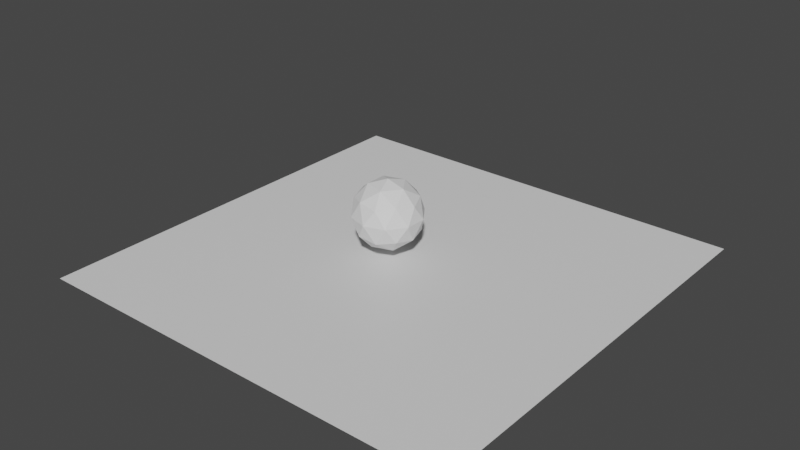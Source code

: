 # Source: untitled.blend  (saved by Blender 2.81.16; exported with 4.5.12 LTS)
import bpy
from mathutils import Matrix  # noqa: F401  (used for matrix-valued properties, if any)

bpy.ops.wm.read_factory_settings(use_empty=True)
scene = bpy.context.scene
scene.name = 'Scene'

# ---- collections
col_collection = bpy.data.collections.new('Collection'); scene.collection.children.link(col_collection)

# ---- materials (node trees are filled in below, after node groups)
mat_default_obj_002 = bpy.data.materials.new('Default_OBJ.002')
mat_default_obj_002.use_transparent_shadow = False
mat_default_obj_002.roughness = 0.5

# ---- material node trees
mat_default_obj_002.use_nodes = True; mat_default_obj_002.node_tree.nodes.clear()
_N = mat_default_obj_002.node_tree.nodes; _L = mat_default_obj_002.node_tree.links
n0 = _N.new('ShaderNodeOutputMaterial'); n0.name = 'Material Output'; n0.location = (300, 300)
n1 = _N.new('ShaderNodeBsdfPrincipled'); n1.name = 'Principled BSDF'; n1.location = (10, 300)
n1.distribution = 'GGX'
n1.subsurface_method = 'BURLEY'
n1.inputs[3].default_value = 1.45
n1.inputs[27].default_value = (0.0, 0.0, 0.0, 1.0)
n1.inputs[28].default_value = 1.0
_L.new(n1.outputs[0], n0.inputs[0])
n0.is_active_output = True

# ---- world
world_world = bpy.data.worlds.new('World'); scene.world = world_world
world_world.use_nodes = True; world_world.node_tree.nodes.clear()
_N = world_world.node_tree.nodes; _L = world_world.node_tree.links
n0 = _N.new('ShaderNodeOutputWorld'); n0.name = 'World Output'; n0.location = (300, 300)
n1 = _N.new('ShaderNodeBackground'); n1.name = 'Background'; n1.location = (10, 300)
n1.inputs[0].default_value = (0.05088, 0.05088, 0.05088, 1.0)
_L.new(n1.outputs[0], n0.inputs[0])
n0.is_active_output = True
world_world.color = (0.05088, 0.05088, 0.05088)
world_world.use_sun_shadow = False
world_world.sun_shadow_jitter_overblur = 0.0

# ---- meshes
me_icosphere = bpy.data.meshes.new('Icosphere')
me_icosphere.from_pydata([(0.0, 0.0, -1.0), (0.7236, -0.5257, -0.4472), (-0.2764, -0.8506, -0.4472), (-0.8944, 0.0, -0.4472), (-0.2764, 0.8506, -0.4472), (0.7236, 0.5257, -0.4472), (0.2764, -0.8506, 0.4472), (-0.7236, -0.5257, 0.4472), (-0.7236, 0.5257, 0.4472), (0.2764, 0.8506, 0.4472), (0.8944, 0.0, 0.4472), (0.0, 0.0, 1.0), (-0.1625, -0.5, -0.8507), (0.4253, -0.309, -0.8507), (0.2629, -0.809, -0.5257), (0.8506, 0.0, -0.5257), (0.4253, 0.309, -0.8507), (-0.5257, 0.0, -0.8507), (-0.6882, -0.5, -0.5257), (-0.1625, 0.5, -0.8507), (-0.6882, 0.5, -0.5257), (0.2629, 0.809, -0.5257), (0.9511, -0.309, 0.0), (0.9511, 0.309, 0.0), (0.0, -1.0, 0.0), (0.5878, -0.809, 0.0), (-0.9511, -0.309, 0.0), (-0.5878, -0.809, 0.0), (-0.5878, 0.809, 0.0), (-0.9511, 0.309, 0.0), (0.5878, 0.809, 0.0), (0.0, 1.0, 0.0), (0.6882, -0.5, 0.5257), (-0.2629, -0.809, 0.5257), (-0.8506, 0.0, 0.5257), (-0.2629, 0.809, 0.5257), (0.6882, 0.5, 0.5257), (0.1625, -0.5, 0.8507), (0.5257, 0.0, 0.8507), (-0.4253, -0.309, 0.8507), (-0.4253, 0.309, 0.8507), (0.1625, 0.5, 0.8507)], [], [(0, 13, 12), (1, 13, 15), (0, 12, 17), (0, 17, 19), (0, 19, 16), (1, 15, 22), (2, 14, 24), (3, 18, 26), (4, 20, 28), (5, 21, 30), (1, 22, 25), (2, 24, 27), (3, 26, 29), (4, 28, 31), (5, 30, 23), (6, 32, 37), (7, 33, 39), (8, 34, 40), (9, 35, 41), (10, 36, 38), (38, 41, 11), (38, 36, 41), (36, 9, 41), (41, 40, 11), (41, 35, 40), (35, 8, 40), (40, 39, 11), (40, 34, 39), (34, 7, 39), (39, 37, 11), (39, 33, 37), (33, 6, 37), (37, 38, 11), (37, 32, 38), (32, 10, 38), (23, 36, 10), (23, 30, 36), (30, 9, 36), (31, 35, 9), (31, 28, 35), (28, 8, 35), (29, 34, 8), (29, 26, 34), (26, 7, 34), (27, 33, 7), (27, 24, 33), (24, 6, 33), (25, 32, 6), (25, 22, 32), (22, 10, 32), (30, 31, 9), (30, 21, 31), (21, 4, 31), (28, 29, 8), (28, 20, 29), (20, 3, 29), (26, 27, 7), (26, 18, 27), (18, 2, 27), (24, 25, 6), (24, 14, 25), (14, 1, 25), (22, 23, 10), (22, 15, 23), (15, 5, 23), (16, 21, 5), (16, 19, 21), (19, 4, 21), (19, 20, 4), (19, 17, 20), (17, 3, 20), (17, 18, 3), (17, 12, 18), (12, 2, 18), (15, 16, 5), (15, 13, 16), (13, 0, 16), (12, 14, 2), (12, 13, 14), (13, 1, 14)])
_uv = me_icosphere.uv_layers.new(name='UVMap')
_uv.uv.foreach_set('vector', [0.8182, 0.0, 0.7727, 0.07873, 0.8636, 0.07873, 0.7273, 0.1575, 0.6818, 0.07873, 0.6364, 0.1575, 0.09091, 0.0, 0.04545, 0.07873, 0.1364, 0.07873, 0.2727, 0.0, 0.2273, 0.07873, 0.3182, 0.07873, 0.4545, 0.0, 0.4091, 0.07873, 0.5, 0.07873, 0.7273, 0.1575, 0.6364, 0.1575, 0.6818, 0.2362, 0.9091, 0.1575, 0.8182, 0.1575, 0.8636, 0.2362, 0.1818, 0.1575, 0.09091, 0.1575, 0.1364, 0.2362, 0.3636, 0.1575, 0.2727, 0.1575, 0.3182, 0.2362, 0.5455, 0.1575, 0.4545, 0.1575, 0.5, 0.2362, 0.7273, 0.1575, 0.6818, 0.2362, 0.7727, 0.2362, 0.9091, 0.1575, 0.8636, 0.2362, 0.9545, 0.2362, 0.1818, 0.1575, 0.1364, 0.2362, 0.2273, 0.2362, 0.3636, 0.1575, 0.3182, 0.2362, 0.4091, 0.2362, 0.5455, 0.1575, 0.5, 0.2362, 0.5909, 0.2362, 0.8182, 0.3149, 0.7273, 0.3149, 0.7727, 0.3937, 1.0, 0.3149, 0.9091, 0.3149, 0.9545, 0.3937, 0.2727, 0.3149, 0.1818, 0.3149, 0.2273, 0.3937, 0.4545, 0.3149, 0.3636, 0.3149, 0.4091, 0.3937, 0.6364, 0.3149, 0.5455, 0.3149, 0.5909, 0.3937, 0.5909, 0.3937, 0.5, 0.3937, 0.5455, 0.4724, 0.5909, 0.3937, 0.5455, 0.3149, 0.5, 0.3937, 0.5455, 0.3149, 0.4545, 0.3149, 0.5, 0.3937, 0.4091, 0.3937, 0.3182, 0.3937, 0.3636, 0.4724, 0.4091, 0.3937, 0.3636, 0.3149, 0.3182, 0.3937, 0.3636, 0.3149, 0.2727, 0.3149, 0.3182, 0.3937, 0.2273, 0.3937, 0.1364, 0.3937, 0.1818, 0.4724, 0.2273, 0.3937, 0.1818, 0.3149, 0.1364, 0.3937, 0.1818, 0.3149, 0.09091, 0.3149, 0.1364, 0.3937, 0.9545, 0.3937, 0.8636, 0.3937, 0.9091, 0.4724, 0.9545, 0.3937, 0.9091, 0.3149, 0.8636, 0.3937, 0.9091, 0.3149, 0.8182, 0.3149, 0.8636, 0.3937, 0.7727, 0.3937, 0.6818, 0.3937, 0.7273, 0.4724, 0.7727, 0.3937, 0.7273, 0.3149, 0.6818, 0.3937, 0.7273, 0.3149, 0.6364, 0.3149, 0.6818, 0.3937, 0.5909, 0.2362, 0.5455, 0.3149, 0.6364, 0.3149, 0.5909, 0.2362, 0.5, 0.2362, 0.5455, 0.3149, 0.5, 0.2362, 0.4545, 0.3149, 0.5455, 0.3149, 0.4091, 0.2362, 0.3636, 0.3149, 0.4545, 0.3149, 0.4091, 0.2362, 0.3182, 0.2362, 0.3636, 0.3149, 0.3182, 0.2362, 0.2727, 0.3149, 0.3636, 0.3149, 0.2273, 0.2362, 0.1818, 0.3149, 0.2727, 0.3149, 0.2273, 0.2362, 0.1364, 0.2362, 0.1818, 0.3149, 0.1364, 0.2362, 0.09091, 0.3149, 0.1818, 0.3149, 0.9545, 0.2362, 0.9091, 0.3149, 1.0, 0.3149, 0.9545, 0.2362, 0.8636, 0.2362, 0.9091, 0.3149, 0.8636, 0.2362, 0.8182, 0.3149, 0.9091, 0.3149, 0.7727, 0.2362, 0.7273, 0.3149, 0.8182, 0.3149, 0.7727, 0.2362, 0.6818, 0.2362, 0.7273, 0.3149, 0.6818, 0.2362, 0.6364, 0.3149, 0.7273, 0.3149, 0.5, 0.2362, 0.4091, 0.2362, 0.4545, 0.3149, 0.5, 0.2362, 0.4545, 0.1575, 0.4091, 0.2362, 0.4545, 0.1575, 0.3636, 0.1575, 0.4091, 0.2362, 0.3182, 0.2362, 0.2273, 0.2362, 0.2727, 0.3149, 0.3182, 0.2362, 0.2727, 0.1575, 0.2273, 0.2362, 0.2727, 0.1575, 0.1818, 0.1575, 0.2273, 0.2362, 0.1364, 0.2362, 0.04545, 0.2362, 0.09091, 0.3149, 0.1364, 0.2362, 0.09091, 0.1575, 0.04545, 0.2362, 0.09091, 0.1575, 0.0, 0.1575, 0.04545, 0.2362, 0.8636, 0.2362, 0.7727, 0.2362, 0.8182, 0.3149, 0.8636, 0.2362, 0.8182, 0.1575, 0.7727, 0.2362, 0.8182, 0.1575, 0.7273, 0.1575, 0.7727, 0.2362, 0.6818, 0.2362, 0.5909, 0.2362, 0.6364, 0.3149, 0.6818, 0.2362, 0.6364, 0.1575, 0.5909, 0.2362, 0.6364, 0.1575, 0.5455, 0.1575, 0.5909, 0.2362, 0.5, 0.07873, 0.4545, 0.1575, 0.5455, 0.1575, 0.5, 0.07873, 0.4091, 0.07873, 0.4545, 0.1575, 0.4091, 0.07873, 0.3636, 0.1575, 0.4545, 0.1575, 0.3182, 0.07873, 0.2727, 0.1575, 0.3636, 0.1575, 0.3182, 0.07873, 0.2273, 0.07873, 0.2727, 0.1575, 0.2273, 0.07873, 0.1818, 0.1575, 0.2727, 0.1575, 0.1364, 0.07873, 0.09091, 0.1575, 0.1818, 0.1575, 0.1364, 0.07873, 0.04545, 0.07873, 0.09091, 0.1575, 0.04545, 0.07873, 0.0, 0.1575, 0.09091, 0.1575, 0.6364, 0.1575, 0.5909, 0.07873, 0.5455, 0.1575, 0.6364, 0.1575, 0.6818, 0.07873, 0.5909, 0.07873, 0.6818, 0.07873, 0.6364, 0.0, 0.5909, 0.07873, 0.8636, 0.07873, 0.8182, 0.1575, 0.9091, 0.1575, 0.8636, 0.07873, 0.7727, 0.07873, 0.8182, 0.1575, 0.7727, 0.07873, 0.7273, 0.1575, 0.8182, 0.1575])
me_icosphere.use_remesh_fix_poles = True
me_icosphere.use_remesh_preserve_attributes = False
me_icosphere.use_mirror_vertex_groups = False
me_icosphere.update()
me_flag = bpy.data.meshes.new('flag')
me_flag.from_pydata([(-0.8181, 0.5, 0.0), (-0.8181, 0.625, 0.0), (-0.9431, 0.625, 0.0), (-0.8181, 1.0, 0.0), (-0.8181, 0.875, 0.0), (-0.6931, 0.875, 0.0), (-0.4431, 1.0, 0.0), (-0.5681, 1.0, 0.0), (-0.4431, 0.875, 0.0), (-0.8181, 0.375, 0.0), (-0.6931, 0.375, 0.0), (-0.5681, 0.25, 0.0), (-0.5681, 0.375, 0.0), (-0.5681, 0.0, 0.0), (-0.5681, 0.125, 0.0), (-0.6931, 0.125, 0.0), (-0.6931, 0.0, 0.0), (-0.3181, 0.875, 0.0), (-0.3181, 0.75, 0.0), (-0.1931, 0.875, 0.0), (-0.6931, 0.25, 0.0), (-0.8181, 0.0, 0.0), (-0.8181, 0.125, 0.0), (-0.9431, 0.125, 0.0), (-0.9431, 1.0, 0.0), (-1.068, 1.0, 0.0), (-0.9431, 0.875, 0.0), (-0.4431, 0.75, 0.0), (-0.9431, 0.75, 0.0), (-0.8181, 0.75, 0.0), (-0.06813, 1.0, 0.0), (-0.1931, 1.0, 0.0), (-0.1931, 0.75, 0.0), (-0.1931, 0.625, 0.0), (-0.8181, 0.25, 0.0), (-0.3181, 0.0, 0.0), (-0.3181, 0.125, 0.0), (-0.4431, 0.125, 0.0), (-0.9431, 0.0, 0.0), (-0.4431, 0.25, 0.0), (-0.3181, 0.25, 0.0), (-0.4431, 0.375, 0.0), (-1.068, 0.625, 0.0), (-1.068, 0.5, 0.0), (-0.3181, 0.5, 0.0), (-0.4431, 0.5, 0.0), (-0.06813, 0.25, 0.0), (-0.1931, 0.25, 0.0), (-0.1931, 0.125, 0.0), (-0.5681, 0.75, 0.0), (-0.6931, 0.75, 0.0), (-0.6931, 0.625, 0.0), (-0.06813, 0.125, 0.0), (-0.1931, 0.0, 0.0), (-0.06813, 0.0, 0.0), (-1.068, 0.75, 0.0), (-0.3181, 0.625, 0.0), (-0.4431, 0.625, 0.0), (-0.3181, 1.0, 0.0), (-1.068, 0.125, 0.0), (-1.068, 0.0, 0.0), (-0.6931, 0.5, 0.0), (-0.5681, 0.5, 0.0), (-0.1931, 0.5, 0.0), (-0.1931, 0.375, 0.0), (-0.06813, 0.5, 0.0), (-0.06813, 0.875, 0.0), (-0.06813, 0.625, 0.0), (-0.06813, 0.75, 0.0), (-0.4431, 0.0, 0.0), (-0.6931, 1.0, 0.0), (-1.068, 0.875, 0.0), (-0.9431, 0.5, 0.0), (-1.068, 0.25, 0.0), (-0.9431, 0.25, 0.0), (-0.9431, 0.375, 0.0), (-0.5681, 0.625, 0.0), (-1.068, 0.375, 0.0), (-0.3181, 0.375, 0.0), (-0.06813, 0.375, 0.0), (-0.5681, 0.875, 0.0)], [], [(0, 1, 2), (3, 4, 5), (6, 7, 8), (0, 9, 10), (11, 12, 10), (13, 14, 15), (16, 13, 15), (17, 18, 19), (11, 20, 15), (21, 22, 23), (24, 25, 26), (27, 18, 8), (28, 29, 26), (30, 31, 19), (32, 18, 33), (22, 34, 23), (35, 36, 37), (38, 21, 23), (39, 40, 41), (42, 43, 2), (44, 45, 41), (46, 47, 48), (49, 50, 51), (52, 46, 48), (53, 54, 48), (49, 27, 8), (11, 39, 41), (55, 28, 26), (44, 56, 57), (58, 17, 19), (59, 60, 23), (61, 62, 51), (45, 62, 41), (63, 44, 64), (65, 63, 64), (66, 30, 19), (67, 68, 33), (56, 18, 57), (69, 35, 37), (36, 40, 37), (70, 3, 5), (4, 29, 5), (12, 62, 10), (14, 11, 15), (50, 29, 51), (31, 58, 19), (0, 61, 51), (71, 55, 26), (43, 72, 2), (47, 40, 48), (73, 74, 75), (76, 62, 57), (9, 34, 10), (77, 73, 75), (43, 77, 75), (72, 0, 2), (78, 40, 64), (1, 29, 2), (79, 65, 64), (74, 34, 75), (68, 66, 19), (20, 34, 15), (18, 32, 19), (32, 68, 19), (68, 32, 33), (34, 9, 75), (9, 0, 75), (0, 72, 75), (72, 43, 75), (62, 61, 10), (61, 0, 10), (40, 47, 64), (47, 46, 64), (29, 1, 51), (1, 0, 51), (34, 74, 23), (74, 73, 23), (29, 28, 2), (28, 55, 2), (40, 36, 48), (36, 35, 48), (34, 22, 15), (22, 21, 15), (29, 4, 26), (4, 3, 26), (18, 17, 8), (17, 58, 8), (18, 27, 57), (27, 49, 57), (34, 20, 10), (20, 11, 10), (40, 78, 41), (78, 44, 41), (44, 78, 64), (73, 59, 23), (46, 79, 64), (55, 42, 2), (65, 67, 33), (62, 45, 57), (45, 44, 57), (44, 63, 33), (63, 65, 33), (18, 56, 33), (56, 44, 33), (62, 12, 41), (12, 11, 41), (11, 14, 37), (14, 13, 37), (40, 39, 37), (39, 11, 37), (62, 76, 51), (76, 49, 51), (49, 76, 57), (25, 71, 26), (54, 52, 48), (35, 53, 48), (13, 69, 37), (21, 16, 15), (60, 38, 23), (3, 24, 26), (7, 70, 5), (58, 6, 8), (29, 50, 5), (50, 49, 5), (49, 80, 5), (80, 7, 5), (7, 80, 8), (80, 49, 8)])
me_flag.polygons.foreach_set('use_smooth', [True] * 128)
_k = set([(3, 24), (3, 70), (6, 7), (6, 58), (7, 70), (13, 16), (13, 69), (16, 21), (21, 38), (24, 25), (25, 71), (30, 31), (30, 66), (31, 58), (35, 53), (35, 69), (38, 60), (42, 43), (42, 55), (43, 77), (46, 52), (46, 79), (52, 54), (53, 54), (55, 71), (59, 60), (59, 73), (65, 67), (65, 79), (66, 68), (67, 68), (73, 77)])
me_flag.attributes.new('sharp_edge', 'BOOLEAN', 'EDGE').data.foreach_set('value', [ (min(e.vertices), max(e.vertices)) in _k for e in me_flag.edges])
_uv = me_flag.uv_layers.new(name='UVMap')
_uv.uv.foreach_set('vector', [0.25, 0.5, 0.25, 0.625, 0.125, 0.625, 0.25, 1.0, 0.25, 0.875, 0.375, 0.875, 0.625, 1.0, 0.5, 1.0, 0.625, 0.875, 0.25, 0.5, 0.25, 0.375, 0.375, 0.375, 0.5, 0.25, 0.5, 0.375, 0.375, 0.375, 0.5, 0.0, 0.5, 0.125, 0.375, 0.125, 0.375, 0.0, 0.5, 0.0, 0.375, 0.125, 0.75, 0.875, 0.75, 0.75, 0.875, 0.875, 0.5, 0.25, 0.375, 0.25, 0.375, 0.125, 0.25, 0.0, 0.25, 0.125, 0.125, 0.125, 0.125, 1.0, 0.0, 1.0, 0.125, 0.875, 0.625, 0.75, 0.75, 0.75, 0.625, 0.875, 0.125, 0.75, 0.25, 0.75, 0.125, 0.875, 1.0, 1.0, 0.875, 1.0, 0.875, 0.875, 0.875, 0.75, 0.75, 0.75, 0.875, 0.625, 0.25, 0.125, 0.25, 0.25, 0.125, 0.125, 0.75, 0.0, 0.75, 0.125, 0.625, 0.125, 0.125, 0.0, 0.25, 0.0, 0.125, 0.125, 0.625, 0.25, 0.75, 0.25, 0.625, 0.375, 0.0, 0.625, 0.0, 0.5, 0.125, 0.625, 0.75, 0.5, 0.625, 0.5, 0.625, 0.375, 1.0, 0.25, 0.875, 0.25, 0.875, 0.125, 0.5, 0.75, 0.375, 0.75, 0.375, 0.625, 1.0, 0.125, 1.0, 0.25, 0.875, 0.125, 0.875, 0.0, 1.0, 0.0, 0.875, 0.125, 0.5, 0.75, 0.625, 0.75, 0.625, 0.875, 0.5, 0.25, 0.625, 0.25, 0.625, 0.375, 0.0, 0.75, 0.125, 0.75, 0.125, 0.875, 0.75, 0.5, 0.75, 0.625, 0.625, 0.625, 0.75, 1.0, 0.75, 0.875, 0.875, 0.875, 0.0, 0.125, 0.0, 0.0, 0.125, 0.125, 0.375, 0.5, 0.5, 0.5, 0.375, 0.625, 0.625, 0.5, 0.5, 0.5, 0.625, 0.375, 0.875, 0.5, 0.75, 0.5, 0.875, 0.375, 1.0, 0.5, 0.875, 0.5, 0.875, 0.375, 1.0, 0.875, 1.0, 1.0, 0.875, 0.875, 1.0, 0.625, 1.0, 0.75, 0.875, 0.625, 0.75, 0.625, 0.75, 0.75, 0.625, 0.625, 0.625, 0.0, 0.75, 0.0, 0.625, 0.125, 0.75, 0.125, 0.75, 0.25, 0.625, 0.125, 0.375, 1.0, 0.25, 1.0, 0.375, 0.875, 0.25, 0.875, 0.25, 0.75, 0.375, 0.875, 0.5, 0.375, 0.5, 0.5, 0.375, 0.375, 0.5, 0.125, 0.5, 0.25, 0.375, 0.125, 0.375, 0.75, 0.25, 0.75, 0.375, 0.625, 0.875, 1.0, 0.75, 1.0, 0.875, 0.875, 0.25, 0.5, 0.375, 0.5, 0.375, 0.625, 0.0, 0.875, 0.0, 0.75, 0.125, 0.875, 0.0, 0.5, 0.125, 0.5, 0.125, 0.625, 0.875, 0.25, 0.75, 0.25, 0.875, 0.125, 0.0, 0.25, 0.125, 0.25, 0.125, 0.375, 0.5, 0.625, 0.5, 0.5, 0.625, 0.625, 0.25, 0.375, 0.25, 0.25, 0.375, 0.375, 0.0, 0.375, 0.0, 0.25, 0.125, 0.375, 0.0, 0.5, 0.0, 0.375, 0.125, 0.375, 0.125, 0.5, 0.25, 0.5, 0.125, 0.625, 0.75, 0.375, 0.75, 0.25, 0.875, 0.375, 0.25, 0.625, 0.25, 0.75, 0.125, 0.625, 1.0, 0.375, 1.0, 0.5, 0.875, 0.375, 0.125, 0.25, 0.25, 0.25, 0.125, 0.375, 1.0, 0.75, 1.0, 0.875, 0.875, 0.875, 0.375, 0.25, 0.25, 0.25, 0.375, 0.125, 0.75, 0.75, 0.875, 0.75, 0.875, 0.875, 0.875, 0.75, 1.0, 0.75, 0.875, 0.875, 1.0, 0.75, 0.875, 0.75, 0.875, 0.625, 0.25, 0.25, 0.25, 0.375, 0.125, 0.375, 0.25, 0.375, 0.25, 0.5, 0.125, 0.375, 0.25, 0.5, 0.125, 0.5, 0.125, 0.375, 0.125, 0.5, 0.0, 0.5, 0.125, 0.375, 0.5, 0.5, 0.375, 0.5, 0.375, 0.375, 0.375, 0.5, 0.25, 0.5, 0.375, 0.375, 0.75, 0.25, 0.875, 0.25, 0.875, 0.375, 0.875, 0.25, 1.0, 0.25, 0.875, 0.375, 0.25, 0.75, 0.25, 0.625, 0.375, 0.625, 0.25, 0.625, 0.25, 0.5, 0.375, 0.625, 0.25, 0.25, 0.125, 0.25, 0.125, 0.125, 0.125, 0.25, 0.0, 0.25, 0.125, 0.125, 0.25, 0.75, 0.125, 0.75, 0.125, 0.625, 0.125, 0.75, 0.0, 0.75, 0.125, 0.625, 0.75, 0.25, 0.75, 0.125, 0.875, 0.125, 0.75, 0.125, 0.75, 0.0, 0.875, 0.125, 0.25, 0.25, 0.25, 0.125, 0.375, 0.125, 0.25, 0.125, 0.25, 0.0, 0.375, 0.125, 0.25, 0.75, 0.25, 0.875, 0.125, 0.875, 0.25, 0.875, 0.25, 1.0, 0.125, 0.875, 0.75, 0.75, 0.75, 0.875, 0.625, 0.875, 0.75, 0.875, 0.75, 1.0, 0.625, 0.875, 0.75, 0.75, 0.625, 0.75, 0.625, 0.625, 0.625, 0.75, 0.5, 0.75, 0.625, 0.625, 0.25, 0.25, 0.375, 0.25, 0.375, 0.375, 0.375, 0.25, 0.5, 0.25, 0.375, 0.375, 0.75, 0.25, 0.75, 0.375, 0.625, 0.375, 0.75, 0.375, 0.75, 0.5, 0.625, 0.375, 0.75, 0.5, 0.75, 0.375, 0.875, 0.375, 0.0, 0.25, 0.0, 0.125, 0.125, 0.125, 1.0, 0.25, 1.0, 0.375, 0.875, 0.375, 0.0, 0.75, 0.0, 0.625, 0.125, 0.625, 1.0, 0.5, 1.0, 0.625, 0.875, 0.625, 0.5, 0.5, 0.625, 0.5, 0.625, 0.625, 0.625, 0.5, 0.75, 0.5, 0.625, 0.625, 0.75, 0.5, 0.875, 0.5, 0.875, 0.625, 0.875, 0.5, 1.0, 0.5, 0.875, 0.625, 0.75, 0.75, 0.75, 0.625, 0.875, 0.625, 0.75, 0.625, 0.75, 0.5, 0.875, 0.625, 0.5, 0.5, 0.5, 0.375, 0.625, 0.375, 0.5, 0.375, 0.5, 0.25, 0.625, 0.375, 0.5, 0.25, 0.5, 0.125, 0.625, 0.125, 0.5, 0.125, 0.5, 0.0, 0.625, 0.125, 0.75, 0.25, 0.625, 0.25, 0.625, 0.125, 0.625, 0.25, 0.5, 0.25, 0.625, 0.125, 0.5, 0.5, 0.5, 0.625, 0.375, 0.625, 0.5, 0.625, 0.5, 0.75, 0.375, 0.625, 0.5, 0.75, 0.5, 0.625, 0.625, 0.625, 0.0, 1.0, 0.0, 0.875, 0.125, 0.875, 1.0, 0.0, 1.0, 0.125, 0.875, 0.125, 0.75, 0.0, 0.875, 0.0, 0.875, 0.125, 0.5, 0.0, 0.625, 0.0, 0.625, 0.125, 0.25, 0.0, 0.375, 0.0, 0.375, 0.125, 0.0, 0.0, 0.125, 0.0, 0.125, 0.125, 0.25, 1.0, 0.125, 1.0, 0.125, 0.875, 0.5, 1.0, 0.375, 1.0, 0.375, 0.875, 0.75, 1.0, 0.625, 1.0, 0.625, 0.875, 0.25, 0.75, 0.375, 0.75, 0.375, 0.875, 0.375, 0.75, 0.5, 0.75, 0.375, 0.875, 0.5, 0.75, 0.5, 0.875, 0.375, 0.875, 0.5, 0.875, 0.5, 1.0, 0.375, 0.875, 0.5, 1.0, 0.5, 0.875, 0.625, 0.875, 0.5, 0.875, 0.5, 0.75, 0.625, 0.875])
me_flag.materials.append(mat_default_obj_002)
me_flag.use_remesh_fix_poles = True
me_flag.use_remesh_preserve_attributes = False
me_flag.use_mirror_vertex_groups = False
me_flag.update()
me_flag.normals_split_custom_set([tuple(v) for v in zip(*[iter([0.0, 0.0, 1.0, 0.0, 0.0, 1.0, 0.0, 0.0, 1.0, 0.0, 0.0, 1.0, 0.0, 0.0, 1.0, 0.0, 0.0, 1.0, 0.0, 0.0, 1.0, 0.0, 0.0, 1.0, 0.0, 0.0, 1.0, 0.0, 0.0, 1.0, 0.0, 0.0, 1.0, 0.0, 0.0, 1.0, 0.0, 0.0, 1.0, 0.0, 0.0, 1.0, 0.0, 0.0, 1.0, 0.0, 0.0, 1.0, 0.0, 0.0, 1.0, 0.0, 0.0, 1.0, 0.0, 0.0, 1.0, 0.0, 0.0, 1.0, 0.0, 0.0, 1.0, 0.0, 0.0, 1.0, 0.0, 0.0, 1.0, 0.0, 0.0, 1.0, 0.0, 0.0, 1.0, 0.0, 0.0, 1.0, 0.0, 0.0, 1.0, 0.0, 0.0, 1.0, 0.0, 0.0, 1.0, 0.0, 0.0, 1.0, 0.0, 0.0, 1.0, 0.0, 0.0, 1.0, 0.0, 0.0, 1.0, 0.0, 0.0, 1.0, 0.0, 0.0, 1.0, 0.0, 0.0, 1.0, 0.0, 0.0, 1.0, 0.0, 0.0, 1.0, 0.0, 0.0, 1.0, 0.0, 0.0, 1.0, 0.0, 0.0, 1.0, 0.0, 0.0, 1.0, 0.0, 0.0, 1.0, 0.0, 0.0, 1.0, 0.0, 0.0, 1.0, 0.0, 0.0, 1.0, 0.0, 0.0, 1.0, 0.0, 0.0, 1.0, 0.0, 0.0, 1.0, 0.0, 0.0, 1.0, 0.0, 0.0, 1.0, 0.0, 0.0, 1.0, 0.0, 0.0, 1.0, 0.0, 0.0, 1.0, 0.0, 0.0, 1.0, 0.0, 0.0, 1.0, 0.0, 0.0, 1.0, 0.0, 0.0, 1.0, 0.0, 0.0, 1.0, 0.0, 0.0, 1.0, 0.0, 0.0, 1.0, 0.0, 0.0, 1.0, 0.0, 0.0, 1.0, 0.0, 0.0, 1.0, 0.0, 0.0, 1.0, 0.0, 0.0, 1.0, 0.0, 0.0, 1.0, 0.0, 0.0, 1.0, 0.0, 0.0, 1.0, 0.0, 0.0, 1.0, 0.0, 0.0, 1.0, 0.0, 0.0, 1.0, 0.0, 0.0, 1.0, 0.0, 0.0, 1.0, 0.0, 0.0, 1.0, 0.0, 0.0, 1.0, 0.0, 0.0, 1.0, 0.0, 0.0, 1.0, 0.0, 0.0, 1.0, 0.0, 0.0, 1.0, 0.0, 0.0, 1.0, 0.0, 0.0, 1.0, 0.0, 0.0, 1.0, 0.0, 0.0, 1.0, 0.0, 0.0, 1.0, 0.0, 0.0, 1.0, 0.0, 0.0, 1.0, 0.0, 0.0, 1.0, 0.0, 0.0, 1.0, 0.0, 0.0, 1.0, 0.0, 0.0, 1.0, 0.0, 0.0, 1.0, 0.0, 0.0, 1.0, 0.0, 0.0, 1.0, 0.0, 0.0, 1.0, 0.0, 0.0, 1.0, 0.0, 0.0, 1.0, 0.0, 0.0, 1.0, 0.0, 0.0, 1.0, 0.0, 0.0, 1.0, 0.0, 0.0, 1.0, 0.0, 0.0, 1.0, 0.0, 0.0, 1.0, 0.0, 0.0, 1.0, 0.0, 0.0, 1.0, 0.0, 0.0, 1.0, 0.0, 0.0, 1.0, 0.0, 0.0, 1.0, 0.0, 0.0, 1.0, 0.0, 0.0, 1.0, 0.0, 0.0, 1.0, 0.0, 0.0, 1.0, 0.0, 0.0, 1.0, 0.0, 0.0, 1.0, 0.0, 0.0, 1.0, 0.0, 0.0, 1.0, 0.0, 0.0, 1.0, 0.0, 0.0, 1.0, 0.0, 0.0, 1.0, 0.0, 0.0, 1.0, 0.0, 0.0, 1.0, 0.0, 0.0, 1.0, 0.0, 0.0, 1.0, 0.0, 0.0, 1.0, 0.0, 0.0, 1.0, 0.0, 0.0, 1.0, 0.0, 0.0, 1.0, 0.0, 0.0, 1.0, 0.0, 0.0, 1.0, 0.0, 0.0, 1.0, 0.0, 0.0, 1.0, 0.0, 0.0, 1.0, 0.0, 0.0, 1.0, 0.0, 0.0, 1.0, 0.0, 0.0, 1.0, 0.0, 0.0, 1.0, 0.0, 0.0, 1.0, 0.0, 0.0, 1.0, 0.0, 0.0, 1.0, 0.0, 0.0, 1.0, 0.0, 0.0, 1.0, 0.0, 0.0, 1.0, 0.0, 0.0, 1.0, 0.0, 0.0, 1.0, 0.0, 0.0, 1.0, 0.0, 0.0, 1.0, 0.0, 0.0, 1.0, 0.0, 0.0, 1.0, 0.0, 0.0, 1.0, 0.0, 0.0, 1.0, 0.0, 0.0, 1.0, 0.0, 0.0, 1.0, 0.0, 0.0, 1.0, 0.0, 0.0, 1.0, 0.0, 0.0, 1.0, 0.0, 0.0, 1.0, 0.0, 0.0, 1.0, 0.0, 0.0, 1.0, 0.0, 0.0, 1.0, 0.0, 0.0, 1.0, 0.0, 0.0, 1.0, 0.0, 0.0, 1.0, 0.0, 0.0, 1.0, 0.0, 0.0, 1.0, 0.0, 0.0, 1.0, 0.0, 0.0, 1.0, 0.0, 0.0, 1.0, 0.0, 0.0, 1.0, 0.0, 0.0, 1.0, 0.0, 0.0, 1.0, 0.0, 0.0, 1.0, 0.0, 0.0, 1.0, 0.0, 0.0, 1.0, 0.0, 0.0, 1.0, 0.0, 0.0, 1.0, 0.0, 0.0, 1.0, 0.0, 0.0, 1.0, 0.0, 0.0, 1.0, 0.0, 0.0, 1.0, 0.0, 0.0, 1.0, 0.0, 0.0, 1.0, 0.0, 0.0, 1.0, 0.0, 0.0, 1.0, 0.0, 0.0, 1.0, 0.0, 0.0, 1.0, 0.0, 0.0, 1.0, 0.0, 0.0, 1.0, 0.0, 0.0, 1.0, 0.0, 0.0, 1.0, 0.0, 0.0, 1.0, 0.0, 0.0, 1.0, 0.0, 0.0, 1.0, 0.0, 0.0, 1.0, 0.0, 0.0, 1.0, 0.0, 0.0, 1.0, 0.0, 0.0, 1.0, 0.0, 0.0, 1.0, 0.0, 0.0, 1.0, 0.0, 0.0, 1.0, 0.0, 0.0, 1.0, 0.0, 0.0, 1.0, 0.0, 0.0, 1.0, 0.0, 0.0, 1.0, 0.0, 0.0, 1.0, 0.0, 0.0, 1.0, 0.0, 0.0, 1.0, 0.0, 0.0, 1.0, 0.0, 0.0, 1.0, 0.0, 0.0, 1.0, 0.0, 0.0, 1.0, 0.0, 0.0, 1.0, 0.0, 0.0, 1.0, 0.0, 0.0, 1.0, 0.0, 0.0, 1.0, 0.0, 0.0, 1.0, 0.0, 0.0, 1.0, 0.0, 0.0, 1.0, 0.0, 0.0, 1.0, 0.0, 0.0, 1.0, 0.0, 0.0, 1.0, 0.0, 0.0, 1.0, 0.0, 0.0, 1.0, 0.0, 0.0, 1.0, 0.0, 0.0, 1.0, 0.0, 0.0, 1.0, 0.0, 0.0, 1.0, 0.0, 0.0, 1.0, 0.0, 0.0, 1.0, 0.0, 0.0, 1.0, 0.0, 0.0, 1.0, 0.0, 0.0, 1.0, 0.0, 0.0, 1.0, 0.0, 0.0, 1.0, 0.0, 0.0, 1.0, 0.0, 0.0, 1.0, 0.0, 0.0, 1.0, 0.0, 0.0, 1.0, 0.0, 0.0, 1.0, 0.0, 0.0, 1.0, 0.0, 0.0, 1.0, 0.0, 0.0, 1.0, 0.0, 0.0, 1.0, 0.0, 0.0, 1.0, 0.0, 0.0, 1.0, 0.0, 0.0, 1.0, 0.0, 0.0, 1.0, 0.0, 0.0, 1.0, 0.0, 0.0, 1.0, 0.0, 0.0, 1.0, 0.0, 0.0, 1.0, 0.0, 0.0, 1.0, 0.0, 0.0, 1.0, 0.0, 0.0, 1.0, 0.0, 0.0, 1.0, 0.0, 0.0, 1.0, 0.0, 0.0, 1.0, 0.0, 0.0, 1.0, 0.0, 0.0, 1.0, 0.0, 0.0, 1.0, 0.0, 0.0, 1.0, 0.0, 0.0, 1.0, 0.0, 0.0, 1.0, 0.0, 0.0, 1.0, 0.0, 0.0, 1.0, 0.0, 0.0, 1.0, 0.0, 0.0, 1.0, 0.0, 0.0, 1.0, 0.0, 0.0, 1.0, 0.0, 0.0, 1.0, 0.0, 0.0, 1.0, 0.0, 0.0, 1.0, 0.0, 0.0, 1.0, 0.0, 0.0, 1.0, 0.0, 0.0, 1.0, 0.0, 0.0, 1.0, 0.0, 0.0, 1.0, 0.0, 0.0, 1.0, 0.0, 0.0, 1.0, 0.0, 0.0, 1.0, 0.0, 0.0, 1.0, 0.0, 0.0, 1.0, 0.0, 0.0, 1.0, 0.0, 0.0, 1.0, 0.0, 0.0, 1.0, 0.0, 0.0, 1.0, 0.0, 0.0, 1.0, 0.0, 0.0, 1.0, 0.0, 0.0, 1.0, 0.0, 0.0, 1.0, 0.0, 0.0, 1.0, 0.0, 0.0, 1.0, 0.0, 0.0, 1.0, 0.0, 0.0, 1.0, 0.0, 0.0, 1.0, 0.0, 0.0, 1.0, 0.0, 0.0, 1.0, 0.0, 0.0, 1.0, 0.0, 0.0, 1.0, 0.0, 0.0, 1.0, 0.0, 0.0, 1.0, 0.0, 0.0, 1.0, 0.0, 0.0, 1.0, 0.0, 0.0, 1.0, 0.0, 0.0, 1.0, 0.0, 0.0, 1.0, 0.0, 0.0, 1.0, 0.0, 0.0, 1.0, 0.0, 0.0, 1.0, 0.0, 0.0, 1.0, 0.0, 0.0, 1.0, 0.0, 0.0, 1.0, 0.0, 0.0, 1.0, 0.0, 0.0, 1.0, 0.0, 0.0, 1.0, 0.0, 0.0, 1.0, 0.0, 0.0, 1.0, 0.0, 0.0, 1.0, 0.0, 0.0, 1.0, 0.0, 0.0, 1.0, 0.0, 0.0, 1.0, 0.0, 0.0, 1.0, 0.0, 0.0, 1.0, 0.0, 0.0, 1.0, 0.0, 0.0, 1.0, 0.0, 0.0, 1.0, 0.0, 0.0, 1.0, 0.0, 0.0, 1.0, 0.0, 0.0, 1.0, 0.0, 0.0, 1.0, 0.0, 0.0, 1.0, 0.0, 0.0, 1.0, 0.0, 0.0, 1.0, 0.0, 0.0, 1.0, 0.0, 0.0, 1.0, 0.0, 0.0, 1.0, 0.0, 0.0, 1.0, 0.0, 0.0, 1.0, 0.0, 0.0, 1.0, 0.0, 0.0, 1.0, 0.0, 0.0, 1.0, 0.0, 0.0, 1.0, 0.0, 0.0, 1.0, 0.0, 0.0, 1.0, 0.0, 0.0, 1.0, 0.0, 0.0, 1.0, 0.0, 0.0, 1.0, 0.0, 0.0, 1.0, 0.0, 0.0, 1.0, 0.0, 0.0, 1.0, 0.0, 0.0, 1.0, 0.0, 0.0, 1.0, 0.0, 0.0, 1.0, 0.0, 0.0, 1.0, 0.0, 0.0, 1.0, 0.0, 0.0, 1.0, 0.0, 0.0, 1.0, 0.0, 0.0, 1.0, 0.0, 0.0, 1.0, 0.0, 0.0, 1.0, 0.0, 0.0, 1.0, 0.0, 0.0, 1.0, 0.0, 0.0, 1.0, 0.0, 0.0, 1.0, 0.0, 0.0, 1.0, 0.0, 0.0, 1.0, 0.0, 0.0, 1.0, 0.0, 0.0, 1.0, 0.0, 0.0, 1.0, 0.0, 0.0, 1.0, 0.0, 0.0, 1.0, 0.0, 0.0, 1.0, 0.0, 0.0, 1.0, 0.0, 0.0, 1.0, 0.0, 0.0, 1.0, 0.0, 0.0, 1.0, 0.0, 0.0, 1.0, 0.0, 0.0, 1.0, 0.0, 0.0, 1.0, 0.0, 0.0, 1.0, 0.0, 0.0, 1.0, 0.0, 0.0, 1.0, 0.0, 0.0, 1.0, 0.0, 0.0, 1.0, 0.0, 0.0, 1.0])] * 3)])

# ---- objects
ob_icosphere = bpy.data.objects.new('Icosphere', me_icosphere)
ob_flag = bpy.data.objects.new('flag', me_flag)

# ---- transforms, parenting, visibility, modifiers, constraints
ob_icosphere.location = (0.4794, -0.4905, 0.1025)
ob_icosphere.scale = (0.08, 0.08, 0.08)
ob_icosphere.lineart.crease_threshold = 0.0
ob_flag.location = (1.088, 0.0, 0.0)
ob_flag.rotation_euler = (3.142, -0.0, 0.0)
ob_flag.lineart.crease_threshold = 0.0

# ---- collection membership
col_collection.objects.link(ob_icosphere)
col_collection.objects.link(ob_flag)

# ---- scene / render settings (as saved in the file)
scene.frame_start = 1; scene.frame_end = 250; scene.frame_set(1)
scene.render.engine = 'BLENDER_EEVEE_NEXT'
scene.cycles.use_denoising = False
scene.cycles.samples = 128
scene.cycles.sampling_pattern = 'TABULATED_SOBOL'
scene.cycles.use_adaptive_sampling = False
scene.cycles.use_light_tree = False
scene.view_settings.view_transform = 'Filmic'
bpy.context.view_layer.update()

# ---- added for rendering (the .blend has no active camera and no usable light): camera, sun
cam_auto = bpy.data.cameras.new('AutoCamera')
cam_auto.lens = 50.0
cam_auto.sensor_width = 36.0
cam_auto.clip_end = 1000.0
ob_auto_camera = bpy.data.objects.new('AutoCamera', cam_auto)
scene.collection.objects.link(ob_auto_camera)
ob_auto_camera.location = (1.83938, -2.08318, 1.14671)
ob_auto_camera.rotation_euler = (1.09748, -7.21219e-08, 0.694738)
scene.camera = ob_auto_camera
light_auto_sun = bpy.data.lights.new('AutoSun', 'SUN')
light_auto_sun.energy = 3.0
light_auto_sun.angle = 0.0523599
ob_auto_sun = bpy.data.objects.new('AutoSun', light_auto_sun)
scene.collection.objects.link(ob_auto_sun)
ob_auto_sun.rotation_euler = (0.872665, 0.174533, 0.523599)
bpy.context.view_layer.update()
